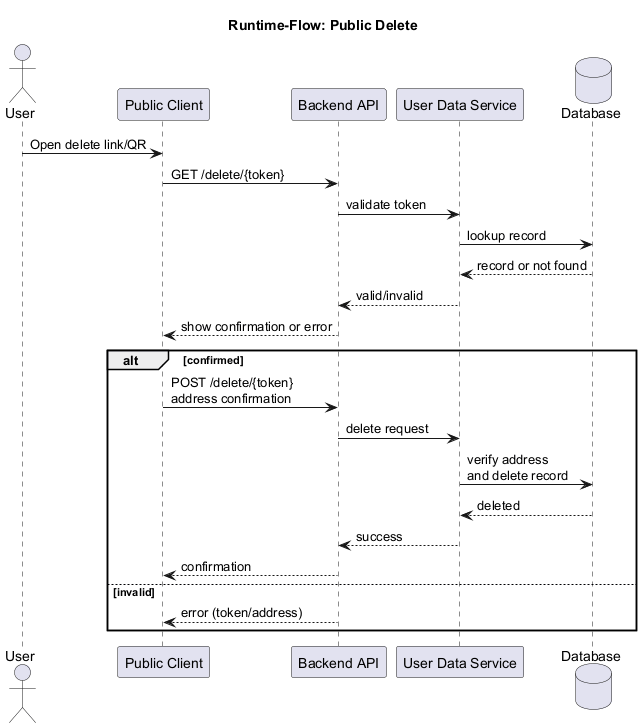

The diagram above was rendered by PlantUML. Its source (embedded in the PNG):
@startuml
title Runtime-Flow: Public Delete

actor User
participant "Public Client" as client
participant "Backend API" as api
participant "User Data Service" as uds
database "Database" as db

User -> client : Open delete link/QR
client -> api : GET /delete/{token}
api -> uds : validate token
uds -> db : lookup record
db --> uds : record or not found
uds --> api : valid/invalid
api --> client : show confirmation or error

alt confirmed
  client -> api : POST /delete/{token}\naddress confirmation
  api -> uds : delete request
  uds -> db : verify address\nand delete record
  db --> uds : deleted
  uds --> api : success
  api --> client : confirmation
else invalid
  api --> client : error (token/address)
end

@enduml